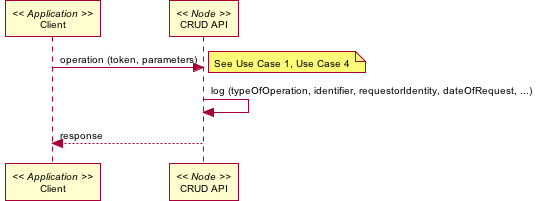

The diagram above was rendered by PlantUML. Its source (embedded in the PNG):
@startuml images/16_seq.png
skinparam activityFontColor black
skinparam activityFontSize 10
skinparam activityFontName arial
skinparam activityArrowFontColor black
skinparam activityArrowFontSize 10
skinparam activityArrowFontName arial
skinparam classArrowFontColor black
skinparam classArrowFontSize 10
skinparam classArrowFontName arial
skinparam classAttributeFontColor black
skinparam classAttributeFontSize 10
skinparam classAttributeFontName arial
skinparam classFontColor black
skinparam classFontSize 10
skinparam classFontName arial
skinparam componentFontColor black
skinparam componentFontSize 10
skinparam componentFontName arial
skinparam componentArrowFontColor black
skinparam componentArrowFontSize 10
skinparam componentArrowFontName arial
skinparam noteFontColor black
skinparam noteFontSize 10
skinparam noteFontName arial
skinparam packageFontColor black
skinparam packageFontSize 10
skinparam packageFontName arial
skinparam sequenceActorFontColor black
skinparam sequenceActorFontSize 10
skinparam sequenceActorFontName arial
skinparam sequenceArrowFontColor black
skinparam sequenceArrowFontSize 10
skinparam sequenceArrowFontName arial
skinparam sequenceGroupingFontColor black
skinparam sequenceGroupingFontSize 10
skinparam sequenceGroupingFontName arial
skinparam sequenceGroupingHeaderFontColor black
skinparam sequenceGroupingHeaderFontSize 10
skinparam sequenceGroupingHeaderFontName arial
skinparam sequenceParticipantFontColor black
skinparam sequenceParticipantFontSize 10
skinparam sequenceParticipantFontName arial
skinparam sequenceTitleFontColor black
skinparam sequenceTitleFontSize 10
skinparam sequenceTitleFontName arial
skinparam titleFontColor black
skinparam titleFontSize 10
skinparam titleFontName arial
skinparam usecaseFontColor black
skinparam usecaseFontSize 7
skinparam usecaseFontName arial
skinparam usecaseActorFontColor black
skinparam usecaseActorFontSize 7
skinparam usecaseActorFontName arial
skinparam usecaseArrowFontColor black
skinparam usecaseArrowFontSize 7
skinparam usecaseArrowFontName arial
participant "Client" as app_client << Application >>
participant "CRUD API" as m_crud << Node >>
app_client -> m_crud: operation (token, parameters)
note right
See Use Case 1, Use Case 4
end note
m_crud -> m_crud: log (typeOfOperation, identifier, requestorIdentity, dateOfRequest, ...)
m_crud --> app_client: response
@enduml